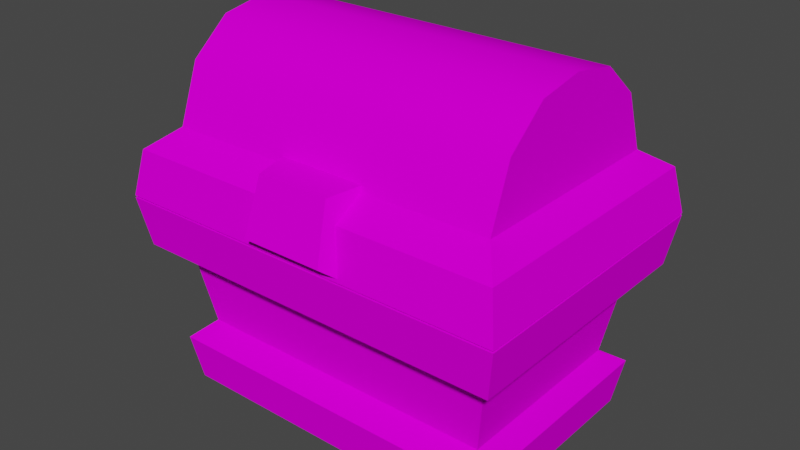 # Source: chest_mireles.blend  (saved by Blender 2.80.75; exported with 4.5.12 LTS)
import bpy
from mathutils import Matrix  # noqa: F401  (used for matrix-valued properties, if any)

bpy.ops.wm.read_factory_settings(use_empty=True)
scene = bpy.context.scene
scene.name = 'Scene'

# ---- collections
col_collection = bpy.data.collections.new('Collection'); scene.collection.children.link(col_collection)

# ---- images (referenced by path relative to the original .blend; pixels are not part of the script)
import os
ASSET_DIR = os.environ.get("B2B_ASSET_DIR", "")  # directory of the original .blend (textures are referenced by path, not embedded)
HERE = os.path.dirname(os.path.abspath(__file__))  # packed textures are extracted next to this script under _unpacked/

def load_image(name, relpath, width, height, colorspace="sRGB"):
    """Load a texture the original file referenced (path relative to the .blend, or extracted next to this script)."""
    p = next((c for c in (os.path.join(HERE, relpath), os.path.join(ASSET_DIR, relpath)) if relpath and os.path.exists(c)), "")
    if p:
        img = bpy.data.images.load(p, check_existing=True)
        img.name = name
    else:  # same state as the original file: an image datablock whose file is absent (Cycles renders it pink)
        img = bpy.data.images.new(name, width, height)
        img.source = "FILE"
        img.filepath = "//" + (relpath or name)
    img.colorspace_settings.name = colorspace
    return img
img_chest_diffuse = load_image('chest_diffuse', 'chest_diffuse.png', 1024, 1024, 'sRGB')

# ---- materials (node trees are filled in below, after node groups)
mat_chestmat = bpy.data.materials.new('ChestMat')
mat_chestmat.alpha_threshold = 0.0
mat_chestmat.use_transparent_shadow = False
mat_chestmat.line_color = (0.0, 0.0, 0.0, 1.0)

# ---- node groups
ng_auto_smooth = bpy.data.node_groups.new('Auto Smooth', 'GeometryNodeTree')
_s = ng_auto_smooth.interface.new_socket(name='Geometry', in_out='OUTPUT', socket_type='NodeSocketGeometry')
_s = ng_auto_smooth.interface.new_socket(name='Geometry', in_out='INPUT', socket_type='NodeSocketGeometry')
_s = ng_auto_smooth.interface.new_socket(name='Angle', in_out='INPUT', socket_type='NodeSocketFloat')
_s.subtype = 'ANGLE'
_s.min_value = 0.0
_s.max_value = 3.142
ng_auto_smooth.is_modifier = True
_N = ng_auto_smooth.nodes; _L = ng_auto_smooth.links
n0 = _N.new('NodeGroupOutput'); n0.name = 'Group Output'; n0.location = (480, -100)
n1 = _N.new('NodeGroupInput'); n1.name = 'Group Input'; n1.location = (-420, -300)
n2 = _N.new('NodeGroupInput'); n2.name = 'Group Input.001'; n2.location = (-60, -100)
n3 = _N.new('GeometryNodeSetShadeSmooth'); n3.name = 'Set Shade Smooth'; n3.location = (120, -100)
n3.domain = 'EDGE'
n4 = _N.new('GeometryNodeSetShadeSmooth'); n4.name = 'Set Shade Smooth.001'; n4.location = (300, -100)
n5 = _N.new('GeometryNodeInputMeshEdgeAngle'); n5.name = 'Edge Angle'; n5.location = (-420, -220)
n6 = _N.new('GeometryNodeInputEdgeSmooth'); n6.name = 'Is Edge Smooth'; n6.location = (-60, -160)
n7 = _N.new('GeometryNodeInputShadeSmooth'); n7.name = 'Is Face Smooth'; n7.location = (-240, -340)
n8 = _N.new('FunctionNodeBooleanMath'); n8.name = 'Boolean Math'; n8.location = (-60, -220)
n9 = _N.new('FunctionNodeCompare'); n9.name = 'Compare'; n9.location = (-240, -180)
n9.operation = 'LESS_EQUAL'
_L.new(n5.outputs[0], n9.inputs[0])
_L.new(n4.outputs[0], n0.inputs[0])
_L.new(n1.outputs[1], n9.inputs[1])
_L.new(n9.outputs[0], n8.inputs[0])
_L.new(n7.outputs[0], n8.inputs[1])
_L.new(n2.outputs[0], n3.inputs[0])
_L.new(n6.outputs[0], n3.inputs[1])
_L.new(n3.outputs[0], n4.inputs[0])
_L.new(n8.outputs[0], n3.inputs[2])
n0.is_active_output = True

# ---- material node trees
mat_chestmat.use_nodes = True; mat_chestmat.node_tree.nodes.clear()
_N = mat_chestmat.node_tree.nodes; _L = mat_chestmat.node_tree.links
n0 = _N.new('ShaderNodeOutputMaterial'); n0.name = 'Material Output'; n0.location = (300, 300)
n1 = _N.new('ShaderNodeBsdfPrincipled'); n1.name = 'Principled BSDF'; n1.location = (10, 300)
n1.distribution = 'GGX'
n1.subsurface_method = 'BURLEY'
n1.inputs[2].default_value = 0.0
n1.inputs[3].default_value = 1.45
n1.inputs[13].default_value = 0.0
n1.inputs[27].default_value = (0.0, 0.0, 0.0, 1.0)
n1.inputs[28].default_value = 1.0
n2 = _N.new('ShaderNodeTexImage'); n2.name = 'Image Texture'; n2.location = (-280, 280)
n2.image = img_chest_diffuse
_L.new(n1.outputs[0], n0.inputs[0])
_L.new(n2.outputs[0], n1.inputs[0])
n0.is_active_output = True

# ---- world
world_world = bpy.data.worlds.new('World'); scene.world = world_world
world_world.use_nodes = True; world_world.node_tree.nodes.clear()
_N = world_world.node_tree.nodes; _L = world_world.node_tree.links
n0 = _N.new('ShaderNodeOutputWorld'); n0.name = 'World Output'; n0.location = (300, 300)
n1 = _N.new('ShaderNodeBackground'); n1.name = 'Background'; n1.location = (10, 300)
n1.inputs[0].default_value = (0.05088, 0.05088, 0.05088, 1.0)
_L.new(n1.outputs[0], n0.inputs[0])
n0.is_active_output = True
world_world.color = (0.05088, 0.05088, 0.05088)
world_world.use_sun_shadow = False
world_world.sun_shadow_jitter_overblur = 0.0

# ---- meshes
me_body_geo = bpy.data.meshes.new('body_geo')
me_body_geo.from_pydata([(0.7746, -0.4902, 1.0), (0.8307, -0.553, 0.009198), (1.0, -0.7155, 1.0), (0.5336, -0.2492, 0.5451), (0.8697, -0.5904, 0.2374), (0.9581, -0.6753, 0.7546), (0.8423, -0.5345, 0.6703), (0.7819, -0.4765, 0.317), (-0.7746, -0.4902, 1.0), (-0.8307, -0.553, 0.009198), (0.0, -0.7155, 1.0), (0.0, -0.553, 0.009198), (-1.0, -0.7155, 1.0), (0.0, -0.4902, 1.0), (0.0, -0.2492, 0.5451), (-0.5336, -0.2492, 0.5451), (-0.8697, -0.5904, 0.2374), (0.0, -0.5904, 0.2374), (-0.9581, -0.6753, 0.7546), (0.0, -0.6753, 0.7546), (-0.8423, -0.5345, 0.6703), (-0.7819, -0.4765, 0.317), (0.0, -0.5345, 0.6703), (0.0, -0.4765, 0.317), (0.7746, 0.4902, 1.0), (0.8307, 0.553, 0.009198), (1.0, 0.0, 1.0), (0.8307, 0.0, 0.009198), (1.0, 0.7155, 1.0), (0.7746, 0.0, 1.0), (0.5336, 0.0, 0.5451), (0.5336, 0.2492, 0.5451), (0.8697, 0.5904, 0.2374), (0.8697, 0.0, 0.2374), (0.9581, 0.6753, 0.7546), (0.9581, 0.0, 0.7546), (0.8423, 0.5345, 0.6703), (0.7819, 0.4765, 0.317), (0.8423, 0.0, 0.6703), (0.7819, 0.0, 0.317), (-0.7746, 0.4902, 1.0), (-0.8307, 0.553, 0.009198), (0.0, 0.7155, 1.0), (0.0, 0.553, 0.009198), (-1.0, 0.0, 1.0), (-0.8307, 0.0, 0.009198), (0.0, 0.0, 0.009198), (0.0, 0.0, 0.5451), (-1.0, 0.7155, 1.0), (-0.7746, 0.0, 1.0), (0.0, 0.4902, 1.0), (0.0, 0.2492, 0.5451), (-0.5336, 0.0, 0.5451), (-0.5336, 0.2492, 0.5451), (-0.8697, 0.5904, 0.2374), (0.0, 0.5904, 0.2374), (-0.8697, 0.0, 0.2374), (-0.9581, 0.6753, 0.7546), (0.0, 0.6753, 0.7546), (-0.9581, 0.0, 0.7546), (-0.8423, 0.5345, 0.6703), (-0.7819, 0.4765, 0.317), (0.0, 0.5345, 0.6703), (0.0, 0.4765, 0.317), (-0.8423, 0.0, 0.6703), (-0.7819, 0.0, 0.317)], [], [(46, 27, 1, 11), (35, 26, 2, 5), (5, 2, 10, 19), (0, 29, 30, 3), (29, 0, 2, 26), (0, 13, 10, 2), (13, 0, 3, 14), (30, 47, 14, 3), (1, 4, 17, 11), (27, 33, 4, 1), (35, 5, 6, 38), (4, 33, 39, 7), (7, 6, 22, 23), (39, 38, 6, 7), (17, 4, 7, 23), (5, 19, 22, 6), (46, 11, 9, 45), (59, 18, 12, 44), (18, 19, 10, 12), (8, 15, 52, 49), (49, 44, 12, 8), (8, 12, 10, 13), (13, 14, 15, 8), (52, 15, 14, 47), (9, 11, 17, 16), (45, 9, 16, 56), (59, 64, 20, 18), (16, 21, 65, 56), (21, 23, 22, 20), (65, 21, 20, 64), (17, 23, 21, 16), (18, 20, 22, 19), (46, 43, 25, 27), (35, 34, 28, 26), (34, 58, 42, 28), (24, 31, 30, 29), (29, 26, 28, 24), (24, 28, 42, 50), (50, 51, 31, 24), (30, 31, 51, 47), (25, 43, 55, 32), (27, 25, 32, 33), (35, 38, 36, 34), (32, 37, 39, 33), (37, 63, 62, 36), (39, 37, 36, 38), (55, 63, 37, 32), (34, 36, 62, 58), (46, 45, 41, 43), (59, 44, 48, 57), (57, 48, 42, 58), (40, 49, 52, 53), (49, 40, 48, 44), (40, 50, 42, 48), (50, 40, 53, 51), (52, 47, 51, 53), (41, 54, 55, 43), (45, 56, 54, 41), (59, 57, 60, 64), (54, 56, 65, 61), (61, 60, 62, 63), (65, 64, 60, 61), (55, 54, 61, 63), (57, 58, 62, 60)])
_uv = me_body_geo.uv_layers.new(name='UVMap')
_uv.uv.foreach_set('vector', [0.7042, 0.306, 0.9542, 0.306, 0.9542, 0.4724, 0.7042, 0.4724, 0.9218, 0.2685, 0.8468, 0.2685, 0.8468, 0.05314, 0.9218, 0.06525, 0.4577, 0.6766, 0.5325, 0.664, 0.5325, 0.9649, 0.4577, 0.9649, 0.118, 0.9608, 0.02355, 0.8475, 0.1425, 0.7483, 0.1905, 0.8059, 0.145, 0.262, 0.2925, 0.262, 0.3603, 0.3298, 0.145, 0.3298, 0.2925, 0.262, 0.2925, 0.0289, 0.3603, 0.0289, 0.3603, 0.3298, 0.3511, 0.9608, 0.118, 0.9608, 0.1905, 0.8059, 0.3511, 0.8059, 0.6423, 0.4652, 0.6423, 0.6257, 0.5674, 0.6257, 0.5674, 0.4652, 0.4138, 0.4249, 0.402, 0.3553, 0.6637, 0.3553, 0.6637, 0.4249, 0.2517, 0.2262, 0.182, 0.2262, 0.182, 0.04856, 0.2517, 0.05983, 0.9218, 0.2685, 0.9218, 0.06525, 0.9649, 0.1076, 0.9649, 0.2685, 0.182, 0.04856, 0.182, 0.2262, 0.1463, 0.2262, 0.1463, 0.08283, 0.712, 0.6189, 0.6938, 0.5111, 0.9473, 0.5111, 0.9473, 0.6189, 0.7822, 0.9394, 0.7822, 0.8315, 0.943, 0.8315, 0.9256, 0.9394, 0.6637, 0.3553, 0.402, 0.3553, 0.4284, 0.3135, 0.6637, 0.3135, 0.4577, 0.6766, 0.4577, 0.9649, 0.4083, 0.9649, 0.4083, 0.7115, 0.7042, 0.306, 0.7042, 0.4724, 0.9542, 0.4724, 0.9542, 0.306, 0.9218, 0.2685, 0.9218, 0.06525, 0.8468, 0.05314, 0.8468, 0.2685, 0.4577, 0.6766, 0.4577, 0.9649, 0.5325, 0.9649, 0.5325, 0.664, 0.118, 0.9608, 0.1905, 0.8059, 0.1425, 0.7483, 0.02355, 0.8475, 0.145, 0.262, 0.145, 0.3298, 0.3603, 0.3298, 0.2925, 0.262, 0.2925, 0.262, 0.3603, 0.3298, 0.3603, 0.0289, 0.2925, 0.0289, 0.3511, 0.9608, 0.3511, 0.8059, 0.1905, 0.8059, 0.118, 0.9608, 0.6423, 0.4652, 0.5674, 0.4652, 0.5674, 0.6257, 0.6423, 0.6257, 0.4138, 0.4249, 0.6637, 0.4249, 0.6637, 0.3553, 0.402, 0.3553, 0.2517, 0.2262, 0.2517, 0.05983, 0.182, 0.04856, 0.182, 0.2262, 0.9218, 0.2685, 0.9649, 0.2685, 0.9649, 0.1076, 0.9218, 0.06525, 0.182, 0.04856, 0.1463, 0.08283, 0.1463, 0.2262, 0.182, 0.2262, 0.712, 0.6189, 0.9473, 0.6189, 0.9473, 0.5111, 0.6938, 0.5111, 0.7822, 0.9394, 0.9256, 0.9394, 0.943, 0.8315, 0.7822, 0.8315, 0.6637, 0.3553, 0.6637, 0.3135, 0.4284, 0.3135, 0.402, 0.3553, 0.4577, 0.6766, 0.4083, 0.7115, 0.4083, 0.9649, 0.4577, 0.9649, 0.7042, 0.306, 0.7042, 0.4724, 0.9542, 0.4724, 0.9542, 0.306, 0.9218, 0.2685, 0.9218, 0.06525, 0.8468, 0.05314, 0.8468, 0.2685, 0.4577, 0.6766, 0.4577, 0.9649, 0.5325, 0.9649, 0.5325, 0.664, 0.118, 0.9608, 0.1905, 0.8059, 0.1425, 0.7483, 0.02355, 0.8475, 0.145, 0.262, 0.145, 0.3298, 0.3603, 0.3298, 0.2925, 0.262, 0.2925, 0.262, 0.3603, 0.3298, 0.3603, 0.0289, 0.2925, 0.0289, 0.3511, 0.9608, 0.3511, 0.8059, 0.1905, 0.8059, 0.118, 0.9608, 0.6423, 0.4652, 0.5674, 0.4652, 0.5674, 0.6257, 0.6423, 0.6257, 0.4138, 0.4249, 0.6637, 0.4249, 0.6637, 0.3553, 0.402, 0.3553, 0.2517, 0.2262, 0.2517, 0.05983, 0.182, 0.04856, 0.182, 0.2262, 0.9218, 0.2685, 0.9649, 0.2685, 0.9649, 0.1076, 0.9218, 0.06525, 0.182, 0.04856, 0.1463, 0.08283, 0.1463, 0.2262, 0.182, 0.2262, 0.712, 0.6189, 0.9473, 0.6189, 0.9473, 0.5111, 0.6938, 0.5111, 0.7822, 0.9394, 0.9256, 0.9394, 0.943, 0.8315, 0.7822, 0.8315, 0.6637, 0.3553, 0.6637, 0.3135, 0.4284, 0.3135, 0.402, 0.3553, 0.4577, 0.6766, 0.4083, 0.7115, 0.4083, 0.9649, 0.4577, 0.9649, 0.7042, 0.306, 0.9542, 0.306, 0.9542, 0.4724, 0.7042, 0.4724, 0.9218, 0.2685, 0.8468, 0.2685, 0.8468, 0.05314, 0.9218, 0.06525, 0.4577, 0.6766, 0.5325, 0.664, 0.5325, 0.9649, 0.4577, 0.9649, 0.118, 0.9608, 0.02355, 0.8475, 0.1425, 0.7483, 0.1905, 0.8059, 0.145, 0.262, 0.2925, 0.262, 0.3603, 0.3298, 0.145, 0.3298, 0.2925, 0.262, 0.2925, 0.0289, 0.3603, 0.0289, 0.3603, 0.3298, 0.3511, 0.9608, 0.118, 0.9608, 0.1905, 0.8059, 0.3511, 0.8059, 0.6423, 0.4652, 0.6423, 0.6257, 0.5674, 0.6257, 0.5674, 0.4652, 0.4138, 0.4249, 0.402, 0.3553, 0.6637, 0.3553, 0.6637, 0.4249, 0.2517, 0.2262, 0.182, 0.2262, 0.182, 0.04856, 0.2517, 0.05983, 0.9218, 0.2685, 0.9218, 0.06525, 0.9649, 0.1076, 0.9649, 0.2685, 0.182, 0.04856, 0.182, 0.2262, 0.1463, 0.2262, 0.1463, 0.08283, 0.712, 0.6189, 0.6938, 0.5111, 0.9473, 0.5111, 0.9473, 0.6189, 0.7822, 0.9394, 0.7822, 0.8315, 0.943, 0.8315, 0.9256, 0.9394, 0.6637, 0.3553, 0.402, 0.3553, 0.4284, 0.3135, 0.6637, 0.3135, 0.4577, 0.6766, 0.4577, 0.9649, 0.4083, 0.9649, 0.4083, 0.7115])
me_body_geo.materials.append(mat_chestmat)
me_body_geo.use_remesh_preserve_volume = False
me_body_geo.use_remesh_preserve_attributes = False
me_body_geo.use_mirror_vertex_groups = False
me_body_geo.update()
me_top_geo = bpy.data.meshes.new('top_geo')
me_top_geo.from_pydata([(0.9581, -1.391, 0.2259), (0.8423, -1.25, 0.3207), (0.7746, -1.206, 0.0), (1.0, -1.431, 0.0), (0.5966, -1.102, 0.2091), (0.8423, -0.9497, 0.7713), (0.8423, -1.144, 0.6073), (-0.9581, -1.391, 0.2259), (0.0, -1.391, 0.2259), (0.0, -1.25, 0.3207), (-0.8423, -1.25, 0.3207), (0.0, -1.431, 0.0), (-0.7746, -1.206, 0.0), (-1.0, -1.431, 0.0), (0.0, -1.206, 0.0), (0.0, -1.102, 0.2091), (-0.5966, -1.102, 0.2091), (0.0, -0.9497, 0.7713), (-0.8423, -0.9497, 0.7713), (-0.8423, -1.144, 0.6073), (0.0, -1.144, 0.6073), (0.9581, -0.04026, 0.2259), (0.9581, -0.7155, 0.2259), (0.8423, -0.7155, 0.3207), (0.8423, -0.1811, 0.3207), (0.7746, -0.2254, 0.0), (1.0, -0.7155, 0.0), (1.0, 0.0, 0.0), (0.7746, -0.7155, 0.0), (0.5966, -0.7155, 0.3309), (0.5966, -0.3292, 0.2091), (0.8423, -0.7155, 0.8123), (0.8423, -0.4814, 0.7713), (0.8423, -0.2876, 0.6073), (-0.9581, -0.04026, 0.2259), (0.0, -0.04026, 0.2259), (-0.9581, -0.7155, 0.2259), (-0.8423, -0.7155, 0.3207), (0.0, -0.1811, 0.3207), (-0.8423, -0.1811, 0.3207), (0.0, 0.0, 0.0), (-0.7746, -0.2254, 0.0), (-1.0, -0.7155, 0.0), (-1.0, 0.0, 0.0), (0.0, -0.2254, 0.0), (-0.7746, -0.7155, 0.0), (-0.5966, -0.7155, 0.3309), (0.0, -0.7155, 0.3309), (0.0, -0.3292, 0.2091), (-0.5966, -0.3292, 0.2091), (-0.8423, -0.7155, 0.8123), (0.0, -0.7155, 0.8123), (0.0, -0.4814, 0.7713), (-0.8423, -0.4814, 0.7713), (-0.8423, -0.2876, 0.6073), (0.0, -0.2876, 0.6073), (-0.2044, -1.492, 0.06686), (-0.1817, -1.41, 0.3402), (-0.2511, -1.422, 0.01154), (-0.2233, -1.214, 0.3474), (0.2044, -1.492, 0.06686), (0.1817, -1.41, 0.3402), (0.2511, -1.422, 0.01154), (0.2233, -1.214, 0.3474)], [], [(0, 8, 11, 3), (8, 0, 1, 9), (0, 22, 23, 1), (2, 14, 15, 4), (22, 0, 3, 26), (14, 2, 3, 11), (2, 28, 26, 3), (47, 29, 4, 15), (28, 2, 4, 29), (17, 5, 31, 51), (20, 6, 5, 17), (9, 1, 6, 20), (23, 31, 5), (1, 23, 6), (6, 23, 5), (7, 13, 11, 8), (8, 9, 10, 7), (7, 10, 37, 36), (12, 16, 15, 14), (36, 42, 13, 7), (14, 11, 13, 12), (12, 13, 42, 45), (47, 15, 16, 46), (45, 46, 16, 12), (17, 51, 50, 18), (20, 17, 18, 19), (9, 20, 19, 10), (37, 18, 50), (10, 19, 37), (19, 18, 37), (21, 27, 40, 35), (35, 38, 24, 21), (21, 24, 23, 22), (25, 30, 48, 44), (22, 26, 27, 21), (44, 40, 27, 25), (25, 27, 26, 28), (47, 48, 30, 29), (28, 29, 30, 25), (52, 51, 31, 32), (55, 52, 32, 33), (38, 55, 33, 24), (23, 32, 31), (24, 33, 23), (33, 32, 23), (34, 35, 40, 43), (35, 34, 39, 38), (34, 36, 37, 39), (41, 44, 48, 49), (36, 34, 43, 42), (44, 41, 43, 40), (41, 45, 42, 43), (47, 46, 49, 48), (45, 41, 49, 46), (52, 53, 50, 51), (55, 54, 53, 52), (38, 39, 54, 55), (37, 50, 53), (39, 37, 54), (54, 37, 53), (56, 57, 59, 58), (62, 63, 61, 60), (60, 61, 57, 56), (58, 62, 60, 56), (63, 59, 57, 61)])
me_top_geo.polygons.foreach_set('use_smooth', [1, 1, 1, 1, 1, 1, 1, 1, 1, 1, 1, 1, 1, 1, 1, 1, 1, 1, 1, 1, 1, 1, 1, 1, 1, 1, 1, 1, 1, 1, 1, 1, 1, 1, 1, 1, 1, 1, 1, 1, 1, 1, 1, 1, 1, 1, 1, 1, 1, 1, 1, 1, 1, 1, 1, 1, 1, 1, 1, 1, 0, 0, 0, 0, 0])
_k = set([(0, 1), (0, 3), (0, 8), (0, 22), (1, 6), (1, 9), (1, 23), (2, 14), (2, 28), (3, 11), (3, 26), (5, 6), (5, 31), (7, 8), (7, 10), (7, 13), (7, 36), (9, 10), (10, 19), (10, 37), (11, 13), (12, 14), (12, 45), (13, 42), (18, 19), (18, 50), (21, 22), (21, 24), (21, 27), (21, 35), (23, 24), (24, 33), (24, 38), (25, 28), (25, 44), (26, 27), (27, 40), (31, 32), (32, 33), (34, 35), (34, 36), (34, 39), (34, 43), (37, 39), (38, 39), (39, 54), (40, 43), (41, 44), (41, 45), (42, 43), (50, 53), (53, 54), (56, 57), (56, 58), (56, 60), (57, 59), (57, 61), (58, 59), (58, 62), (59, 63), (60, 61), (60, 62), (61, 63), (62, 63)])
me_top_geo.attributes.new('sharp_edge', 'BOOLEAN', 'EDGE').data.foreach_set('value', [ (min(e.vertices), max(e.vertices)) in _k for e in me_top_geo.edges])
_uv = me_top_geo.uv_layers.new(name='UVMap')
_uv.uv.foreach_set('vector', [0.6387, 0.948, 0.6387, 0.6616, 0.7073, 0.6616, 0.7073, 0.9605, 0.6387, 0.6616, 0.6387, 0.948, 0.588, 0.9134, 0.588, 0.6616, 0.7534, 0.06465, 0.7534, 0.2665, 0.7087, 0.2665, 0.7087, 0.1067, 0.1772, 0.5307, 0.299, 0.7276, 0.2397, 0.7643, 0.1459, 0.6127, 0.7534, 0.2665, 0.7534, 0.06465, 0.8221, 0.05262, 0.8221, 0.2665, 0.1007, 0.1364, 0.1007, 0.3679, 0.03332, 0.4352, 0.03332, 0.1364, 0.1007, 0.3679, 0.2472, 0.3679, 0.2472, 0.4352, 0.03332, 0.4352, 0.765, 0.6624, 0.9433, 0.6624, 0.9433, 0.7835, 0.765, 0.7835, 0.03075, 0.5302, 0.1772, 0.5307, 0.1459, 0.6127, 0.02854, 0.6424, 0.4086, 0.189, 0.6604, 0.189, 0.6604, 0.2601, 0.4086, 0.2601, 0.4086, 0.1131, 0.6604, 0.1131, 0.6604, 0.189, 0.4086, 0.189, 0.4086, 0.02178, 0.6604, 0.02178, 0.6604, 0.1131, 0.4086, 0.1131, 0.5174, 0.6236, 0.3705, 0.6236, 0.3827, 0.5537, 0.5174, 0.4639, 0.5174, 0.6236, 0.4318, 0.4957, 0.4318, 0.4957, 0.5174, 0.6236, 0.3827, 0.5537, 0.6387, 0.948, 0.7073, 0.9605, 0.7073, 0.6616, 0.6387, 0.6616, 0.6387, 0.6616, 0.588, 0.6616, 0.588, 0.9134, 0.6387, 0.948, 0.7534, 0.06465, 0.7087, 0.1067, 0.7087, 0.2665, 0.7534, 0.2665, 0.1772, 0.5307, 0.1459, 0.6127, 0.2397, 0.7643, 0.299, 0.7276, 0.7534, 0.2665, 0.8221, 0.2665, 0.8221, 0.05262, 0.7534, 0.06465, 0.1007, 0.1364, 0.03332, 0.1364, 0.03332, 0.4352, 0.1007, 0.3679, 0.1007, 0.3679, 0.03332, 0.4352, 0.2472, 0.4352, 0.2472, 0.3679, 0.765, 0.6624, 0.765, 0.7835, 0.9433, 0.7835, 0.9433, 0.6624, 0.03075, 0.5302, 0.02854, 0.6424, 0.1459, 0.6127, 0.1772, 0.5307, 0.4086, 0.189, 0.4086, 0.2601, 0.6604, 0.2601, 0.6604, 0.189, 0.4086, 0.1131, 0.4086, 0.189, 0.6604, 0.189, 0.6604, 0.1131, 0.4086, 0.02178, 0.4086, 0.1131, 0.6604, 0.1131, 0.6604, 0.02178, 0.5174, 0.6236, 0.3827, 0.5537, 0.3705, 0.6236, 0.5174, 0.4639, 0.4318, 0.4957, 0.5174, 0.6236, 0.4318, 0.4957, 0.3827, 0.5537, 0.5174, 0.6236, 0.6387, 0.948, 0.7073, 0.9605, 0.7073, 0.6616, 0.6387, 0.6616, 0.6387, 0.6616, 0.588, 0.6616, 0.588, 0.9134, 0.6387, 0.948, 0.7534, 0.06465, 0.7087, 0.1067, 0.7087, 0.2665, 0.7534, 0.2665, 0.1772, 0.5307, 0.1459, 0.6127, 0.2397, 0.7643, 0.299, 0.7276, 0.7534, 0.2665, 0.8221, 0.2665, 0.8221, 0.05262, 0.7534, 0.06465, 0.1007, 0.1364, 0.03332, 0.1364, 0.03332, 0.4352, 0.1007, 0.3679, 0.1007, 0.3679, 0.03332, 0.4352, 0.2472, 0.4352, 0.2472, 0.3679, 0.765, 0.6624, 0.765, 0.7835, 0.9433, 0.7835, 0.9433, 0.6624, 0.03075, 0.5302, 0.02854, 0.6424, 0.1459, 0.6127, 0.1772, 0.5307, 0.4086, 0.189, 0.4086, 0.2601, 0.6604, 0.2601, 0.6604, 0.189, 0.4086, 0.1131, 0.4086, 0.189, 0.6604, 0.189, 0.6604, 0.1131, 0.4086, 0.02178, 0.4086, 0.1131, 0.6604, 0.1131, 0.6604, 0.02178, 0.5174, 0.6236, 0.3827, 0.5537, 0.3705, 0.6236, 0.5174, 0.4639, 0.4318, 0.4957, 0.5174, 0.6236, 0.4318, 0.4957, 0.3827, 0.5537, 0.5174, 0.6236, 0.6387, 0.948, 0.6387, 0.6616, 0.7073, 0.6616, 0.7073, 0.9605, 0.6387, 0.6616, 0.6387, 0.948, 0.588, 0.9134, 0.588, 0.6616, 0.7534, 0.06465, 0.7534, 0.2665, 0.7087, 0.2665, 0.7087, 0.1067, 0.1772, 0.5307, 0.299, 0.7276, 0.2397, 0.7643, 0.1459, 0.6127, 0.7534, 0.2665, 0.7534, 0.06465, 0.8221, 0.05262, 0.8221, 0.2665, 0.1007, 0.1364, 0.1007, 0.3679, 0.03332, 0.4352, 0.03332, 0.1364, 0.1007, 0.3679, 0.2472, 0.3679, 0.2472, 0.4352, 0.03332, 0.4352, 0.765, 0.6624, 0.9433, 0.6624, 0.9433, 0.7835, 0.765, 0.7835, 0.03075, 0.5302, 0.1772, 0.5307, 0.1459, 0.6127, 0.02854, 0.6424, 0.4086, 0.189, 0.6604, 0.189, 0.6604, 0.2601, 0.4086, 0.2601, 0.4086, 0.1131, 0.6604, 0.1131, 0.6604, 0.189, 0.4086, 0.189, 0.4086, 0.02178, 0.6604, 0.02178, 0.6604, 0.1131, 0.4086, 0.1131, 0.5174, 0.6236, 0.3705, 0.6236, 0.3827, 0.5537, 0.5174, 0.4639, 0.5174, 0.6236, 0.4318, 0.4957, 0.4318, 0.4957, 0.5174, 0.6236, 0.3827, 0.5537, 0.3748, 0.3952, 0.3137, 0.4001, 0.2974, 0.3604, 0.3809, 0.3746, 0.3809, 0.5032, 0.2974, 0.5173, 0.3137, 0.4777, 0.3748, 0.4826, 0.3748, 0.4826, 0.3137, 0.4777, 0.3137, 0.4001, 0.3748, 0.3952, 0.06458, 0.4736, 0.1896, 0.4736, 0.178, 0.4958, 0.07622, 0.4958, 0.2718, 0.4866, 0.2718, 0.3912, 0.3137, 0.4001, 0.3137, 0.4777])
me_top_geo.materials.append(mat_chestmat)
me_top_geo.use_remesh_preserve_volume = False
me_top_geo.use_remesh_preserve_attributes = False
me_top_geo.use_mirror_vertex_groups = False
me_top_geo.update()

# ---- objects
ob_chest = bpy.data.objects.new('Chest', me_body_geo)
ob_top = bpy.data.objects.new('Top', me_top_geo)

# ---- transforms, parenting, visibility, modifiers, constraints
ob_chest.location = (0.0, 0.0, 0.0)
ob_chest.lock_rotations_4d = False
ob_chest.empty_display_type = 'ARROWS'
ob_chest.lineart.crease_threshold = 0.0
ob_top.parent = ob_chest
ob_top.location = (0.0, 0.7155, 1.01)
ob_top.lineart.crease_threshold = 0.0
_m = ob_top.modifiers.new('Auto Smooth', 'NODES')
_m.node_group = ng_auto_smooth
_gi = [s.identifier for s in ng_auto_smooth.interface.items_tree if s.item_type == 'SOCKET' and s.in_out == 'INPUT']
_m[_gi[1]] = 3.142  # Angle

# ---- collection membership
col_collection.objects.link(ob_chest)
col_collection.objects.link(ob_top)

# ---- scene / render settings (as saved in the file)
scene.frame_start = 1; scene.frame_end = 250; scene.frame_set(0)
scene.render.engine = 'BLENDER_EEVEE_NEXT'
scene.cycles.use_denoising = False
scene.cycles.samples = 128
scene.cycles.sampling_pattern = 'TABULATED_SOBOL'
scene.cycles.use_adaptive_sampling = False
scene.cycles.use_light_tree = False
scene.view_settings.view_transform = 'Filmic'
bpy.context.view_layer.update()

# ---- added for rendering (the .blend has no active camera and no usable light): camera, sun
cam_auto = bpy.data.cameras.new('AutoCamera')
cam_auto.lens = 50.0
cam_auto.sensor_width = 36.0
cam_auto.clip_end = 1000.0
ob_auto_camera = bpy.data.objects.new('AutoCamera', cam_auto)
scene.collection.objects.link(ob_auto_camera)
ob_auto_camera.location = (2.85381, -3.45529, 3.19865)
ob_auto_camera.rotation_euler = (1.09748, -7.21219e-08, 0.694738)
scene.camera = ob_auto_camera
light_auto_sun = bpy.data.lights.new('AutoSun', 'SUN')
light_auto_sun.energy = 3.0
light_auto_sun.angle = 0.0523599
ob_auto_sun = bpy.data.objects.new('AutoSun', light_auto_sun)
scene.collection.objects.link(ob_auto_sun)
ob_auto_sun.rotation_euler = (0.872665, 0.174533, 0.523599)
bpy.context.view_layer.update()
